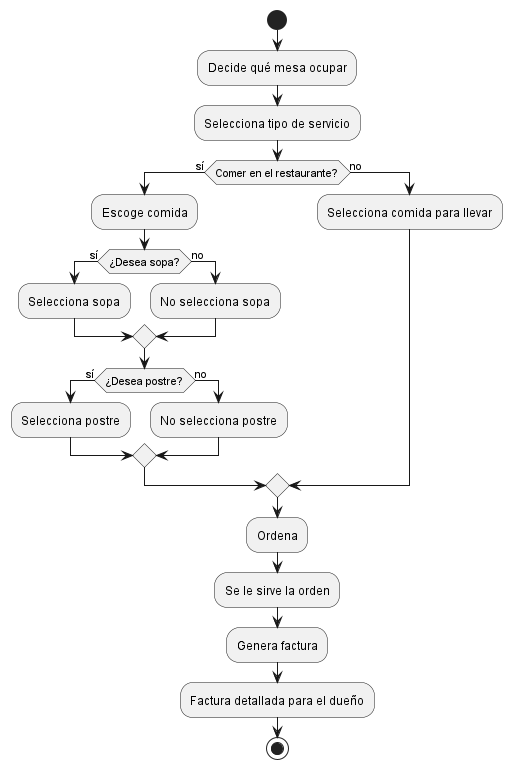

The diagram above was rendered by PlantUML. Its source (embedded in the PNG):
@startuml Actividad
|Cliente|
start
:Decide qué mesa ocupar;
:Selecciona tipo de servicio;
if (Comer en el restaurante?) then (sí)
  :Escoge comida;
  if (¿Desea sopa?) then (sí)
    :Selecciona sopa;
  else (no)
    :No selecciona sopa;
  endif
  if (¿Desea postre?) then (sí)
    :Selecciona postre;
  else (no)
    :No selecciona postre;
  endif
else (no)
  :Selecciona comida para llevar;
endif

:Ordena;
:Se le sirve la orden;
:Genera factura;
:Factura detallada para el dueño;

stop
@enduml